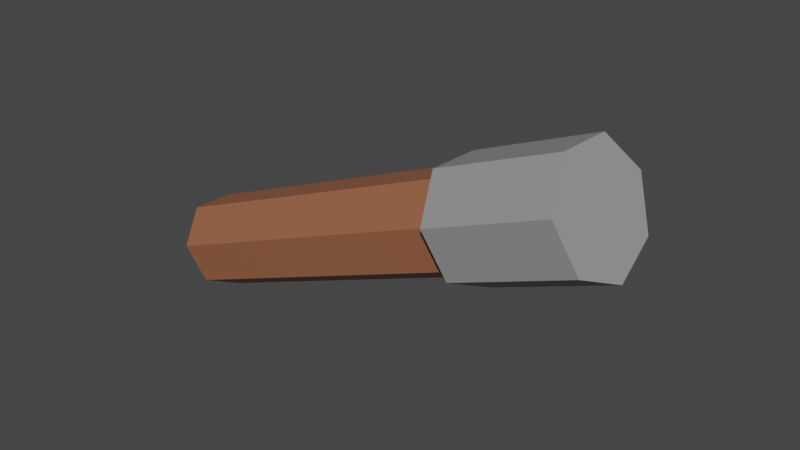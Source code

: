 # Source: d8_armadura_alavancapuzzle2.3.blend  (saved by Blender 3.4.6; exported with 4.5.12 LTS)
import bpy
from mathutils import Matrix  # noqa: F401  (used for matrix-valued properties, if any)

bpy.ops.wm.read_factory_settings(use_empty=True)
scene = bpy.context.scene
scene.name = 'Scene'

# ---- collections
col_terreno_caverna = bpy.data.collections.new('terreno caverna'); scene.collection.children.link(col_terreno_caverna)

# ---- materials (node trees are filled in below, after node groups)
mat_alavanca_001 = bpy.data.materials.new('alavanca.001')
mat_alavanca_001.use_transparent_shadow = False
mat_ponta_alavanca_001 = bpy.data.materials.new('ponta alavanca.001')
mat_ponta_alavanca_001.use_transparent_shadow = False

# ---- material node trees
mat_alavanca_001.use_nodes = True; mat_alavanca_001.node_tree.nodes.clear()
_N = mat_alavanca_001.node_tree.nodes; _L = mat_alavanca_001.node_tree.links
n0 = _N.new('ShaderNodeBsdfPrincipled'); n0.name = 'Principled BSDF'; n0.location = (10, 300)
n0.distribution = 'GGX'
n0.subsurface_method = 'RANDOM_WALK_SKIN'
n0.inputs[0].default_value = (0.3588, 0.1319, 0.06529, 1.0)
n0.inputs[3].default_value = 1.45
n0.inputs[27].default_value = (0.0, 0.0, 0.0, 1.0)
n0.inputs[28].default_value = 1.0
n1 = _N.new('ShaderNodeOutputMaterial'); n1.name = 'Material Output'; n1.location = (300, 300)
_L.new(n0.outputs[0], n1.inputs[0])
n1.is_active_output = True
mat_ponta_alavanca_001.use_nodes = True; mat_ponta_alavanca_001.node_tree.nodes.clear()
_N = mat_ponta_alavanca_001.node_tree.nodes; _L = mat_ponta_alavanca_001.node_tree.links
n0 = _N.new('ShaderNodeBsdfPrincipled'); n0.name = 'Principled BSDF'; n0.location = (10, 300)
n0.distribution = 'GGX'
n0.subsurface_method = 'RANDOM_WALK_SKIN'
n0.inputs[0].default_value = (0.3185, 0.3185, 0.3185, 1.0)
n0.inputs[3].default_value = 1.45
n0.inputs[27].default_value = (0.0, 0.0, 0.0, 1.0)
n0.inputs[28].default_value = 1.0
n1 = _N.new('ShaderNodeOutputMaterial'); n1.name = 'Material Output'; n1.location = (300, 300)
_L.new(n0.outputs[0], n1.inputs[0])
n1.is_active_output = True

# ---- world
world_world = bpy.data.worlds.new('World'); scene.world = world_world
world_world.use_nodes = True; world_world.node_tree.nodes.clear()
_N = world_world.node_tree.nodes; _L = world_world.node_tree.links
n0 = _N.new('ShaderNodeOutputWorld'); n0.name = 'World Output'; n0.location = (300, 300)
n1 = _N.new('ShaderNodeBackground'); n1.name = 'Background'; n1.location = (10, 300)
n1.inputs[0].default_value = (0.05088, 0.05088, 0.05088, 1.0)
_L.new(n1.outputs[0], n0.inputs[0])
n0.is_active_output = True
world_world.color = (0.05088, 0.05088, 0.05088)
world_world.use_sun_shadow = False
world_world.sun_shadow_jitter_overblur = 0.0

# ---- meshes
me_cube_042 = bpy.data.meshes.new('Cube.042')
me_cube_042.from_pydata([(5.687e-16, 0.06057, -0.2262), (5.687e-16, 2.444, 0.6415), (0.1957, 0.02834, -0.1376), (0.1957, 2.412, 0.7301), (0.244, -0.04407, 0.06135), (0.244, 2.34, 0.929), (0.1086, -0.1021, 0.2209), (0.1086, 2.282, 1.089), (-0.1086, -0.1021, 0.2209), (-0.1086, 2.282, 1.089), (-0.244, -0.04407, 0.06135), (-0.244, 2.34, 0.929), (-0.1957, 0.02834, -0.1376), (-0.1957, 2.412, 0.7301), (5.687e-16, 1.8, 0.407), (0.1957, 1.768, 0.4956), (0.244, 1.696, 0.6945), (0.1086, 1.638, 0.8541), (-0.1086, 1.638, 0.8541), (-0.244, 1.696, 0.6945), (-0.1957, 1.768, 0.4956), (0.2367, 2.423, 0.6993), (6.879e-16, 2.462, 0.5922), (6.879e-16, 1.818, 0.3577), (0.2952, 2.336, 0.94), (0.1314, 2.266, 1.133), (-0.1314, 2.266, 1.133), (-0.2952, 2.336, 0.94), (-0.2367, 2.423, 0.6993), (0.2367, 1.779, 0.4648), (0.2952, 1.692, 0.7055), (0.1314, 1.621, 0.8985), (-0.1314, 1.621, 0.8985), (-0.2952, 1.692, 0.7055), (-0.2367, 1.779, 0.4648)], [], [(9, 11, 27, 26), (14, 20, 34, 23), (13, 1, 22, 28), (3, 5, 24, 21), (15, 14, 23, 29), (3, 1, 13, 11, 9, 7, 5), (7, 9, 26, 25), (16, 15, 29, 30), (0, 2, 4, 6, 8, 10, 12), (12, 20, 14, 0), (10, 19, 20, 12), (8, 18, 19, 10), (6, 17, 18, 8), (4, 16, 17, 6), (2, 15, 16, 4), (0, 14, 15, 2), (23, 22, 21, 29), (29, 21, 24, 30), (30, 24, 25, 31), (31, 25, 26, 32), (32, 26, 27, 33), (33, 27, 28, 34), (34, 28, 22, 23), (20, 19, 33, 34), (19, 18, 32, 33), (5, 7, 25, 24), (1, 3, 21, 22), (18, 17, 31, 32), (11, 13, 28, 27), (17, 16, 30, 31)])
me_cube_042.polygons.foreach_set('material_index', [1, 1, 1, 1, 1, 1, 1, 1, 0, 0, 0, 0, 0, 0, 0, 0, 1, 1, 1, 1, 1, 1, 1, 1, 1, 1, 1, 1, 1, 1])
_uv = me_cube_042.uv_layers.new(name='UVMap')
_uv.uv.foreach_set('vector', [0.1459, 0.03377, 0.01602, 0.1966, 0.01602, 0.1966, 0.1459, 0.03377, 2.98e-08, 0.8696, 0.1429, 0.8696, 0.1429, 0.8696, 2.98e-08, 0.8696, 0.06236, 0.3996, 0.25, 0.49, 0.25, 0.49, 0.06236, 0.3996, 0.4376, 0.3996, 0.484, 0.1966, 0.484, 0.1966, 0.4376, 0.3996, 0.8571, 0.8696, 1.0, 0.8696, 1.0, 0.8696, 0.8571, 0.8696, 0.4376, 0.3996, 0.25, 0.49, 0.06236, 0.3996, 0.01602, 0.1966, 0.1459, 0.03377, 0.3541, 0.03377, 0.484, 0.1966, 0.3541, 0.03377, 0.1459, 0.03377, 0.1459, 0.03377, 0.3541, 0.03377, 0.7143, 0.8696, 0.8571, 0.8696, 0.8571, 0.8696, 0.7143, 0.8696, 0.75, 0.49, 0.9376, 0.3996, 0.984, 0.1966, 0.8541, 0.03377, 0.6459, 0.03377, 0.516, 0.1966, 0.5624, 0.3996, 0.1429, 0.5, 0.1429, 0.8696, 2.98e-08, 0.8696, 2.98e-08, 0.5, 0.2857, 0.5, 0.2857, 0.8696, 0.1429, 0.8696, 0.1429, 0.5, 0.4286, 0.5, 0.4286, 0.8696, 0.2857, 0.8696, 0.2857, 0.5, 0.5714, 0.5, 0.5714, 0.8696, 0.4286, 0.8696, 0.4286, 0.5, 0.7143, 0.5, 0.7143, 0.8696, 0.5714, 0.8696, 0.5714, 0.5, 0.8571, 0.5, 0.8571, 0.8696, 0.7143, 0.8696, 0.7143, 0.5, 1.0, 0.5, 1.0, 0.8696, 0.8571, 0.8696, 0.8571, 0.5, 1.0, 0.8696, 1.0, 1.0, 0.8571, 1.0, 0.8571, 0.8696, 0.8571, 0.8696, 0.8571, 1.0, 0.7143, 1.0, 0.7143, 0.8696, 0.7143, 0.8696, 0.7143, 1.0, 0.5714, 1.0, 0.5714, 0.8696, 0.5714, 0.8696, 0.5714, 1.0, 0.4286, 1.0, 0.4286, 0.8696, 0.4286, 0.8696, 0.4286, 1.0, 0.2857, 1.0, 0.2857, 0.8696, 0.2857, 0.8696, 0.2857, 1.0, 0.1429, 1.0, 0.1429, 0.8696, 0.1429, 0.8696, 0.1429, 1.0, 2.98e-08, 1.0, 2.98e-08, 0.8696, 0.1429, 0.8696, 0.2857, 0.8696, 0.2857, 0.8696, 0.1429, 0.8696, 0.2857, 0.8696, 0.4286, 0.8696, 0.4286, 0.8696, 0.2857, 0.8696, 0.484, 0.1966, 0.3541, 0.03377, 0.3541, 0.03377, 0.484, 0.1966, 0.25, 0.49, 0.4376, 0.3996, 0.4376, 0.3996, 0.25, 0.49, 0.4286, 0.8696, 0.5714, 0.8696, 0.5714, 0.8696, 0.4286, 0.8696, 0.01602, 0.1966, 0.06236, 0.3996, 0.06236, 0.3996, 0.01602, 0.1966, 0.5714, 0.8696, 0.7143, 0.8696, 0.7143, 0.8696, 0.5714, 0.8696])
me_cube_042.materials.append(mat_alavanca_001)
me_cube_042.materials.append(mat_ponta_alavanca_001)
me_cube_042.update()
arm_armature_012 = bpy.data.armatures.new('Armature.012')  # bones are not reproduced

# ---- objects
ob_d8_armadura_alavancapuzzle2_3 = bpy.data.objects.new('d8 armadura alavancapuzzle2.3', arm_armature_012)
ob_d8_alavanca3 = bpy.data.objects.new('d8 alavanca3', me_cube_042)

# ---- transforms, parenting, visibility, modifiers, constraints
ob_d8_armadura_alavancapuzzle2_3.location = (-31.44, -367.5, 3.528)
ob_d8_armadura_alavancapuzzle2_3.rotation_euler = (-1.122, -0.0, -1.644)
ob_d8_armadura_alavancapuzzle2_3.show_in_front = True
ob_d8_alavanca3.parent = ob_d8_armadura_alavancapuzzle2_3
ob_d8_alavanca3.matrix_parent_inverse = Matrix(((0.9548, -0.2973, 7.451e-09, 65.17), (0.1291, 0.4146, -0.9008, 82.69), (0.2678, 0.8601, 0.4343, 168.1), (-0.0, 0.0, -0.0, 1.0)))
ob_d8_alavanca3.location = (-117.9, -159.6, 1.472)
ob_d8_alavanca3.rotation_euler = (0.04531, -0.0, -0.2857)
_vg = ob_d8_alavanca3.vertex_groups.new(name='Bone')
_vg.add([0, 1, 2, 3, 4, 5, 6, 7, 8, 9, 10, 11, 12, 13, 14, 15, 16, 17, 18, 19, 20, 21, 22, 23, 24, 25, 26, 27, 28, 29, 30, 31, 32, 33, 34], 1.0, 'REPLACE')
_m = ob_d8_alavanca3.modifiers.new('Armature', 'ARMATURE')
_m.object = ob_d8_armadura_alavancapuzzle2_3

# ---- collection membership
col_terreno_caverna.objects.link(ob_d8_armadura_alavancapuzzle2_3)
col_terreno_caverna.objects.link(ob_d8_alavanca3)

# ---- scene / render settings (as saved in the file)
scene.frame_start = 1; scene.frame_end = 90; scene.frame_set(0)
scene.render.engine = 'BLENDER_EEVEE_NEXT'
scene.cycles.sampling_pattern = 'TABULATED_SOBOL'
scene.cycles.use_light_tree = False
scene.view_settings.view_transform = 'Filmic'
bpy.context.view_layer.update()

# ---- added for rendering (the .blend has no active camera and no usable light): camera, sun
cam_auto = bpy.data.cameras.new('AutoCamera')
cam_auto.lens = 50.0
cam_auto.sensor_width = 36.0
cam_auto.clip_end = 1000.0
ob_auto_camera = bpy.data.objects.new('AutoCamera', cam_auto)
scene.collection.objects.link(ob_auto_camera)
ob_auto_camera.location = (-27.4244, -371.04, 6.34543)
ob_auto_camera.rotation_euler = (1.09748, -7.21219e-08, 0.694738)
scene.camera = ob_auto_camera
light_auto_sun = bpy.data.lights.new('AutoSun', 'SUN')
light_auto_sun.energy = 3.0
light_auto_sun.angle = 0.0523599
ob_auto_sun = bpy.data.objects.new('AutoSun', light_auto_sun)
scene.collection.objects.link(ob_auto_sun)
ob_auto_sun.rotation_euler = (0.872665, 0.174533, 0.523599)
bpy.context.view_layer.update()
